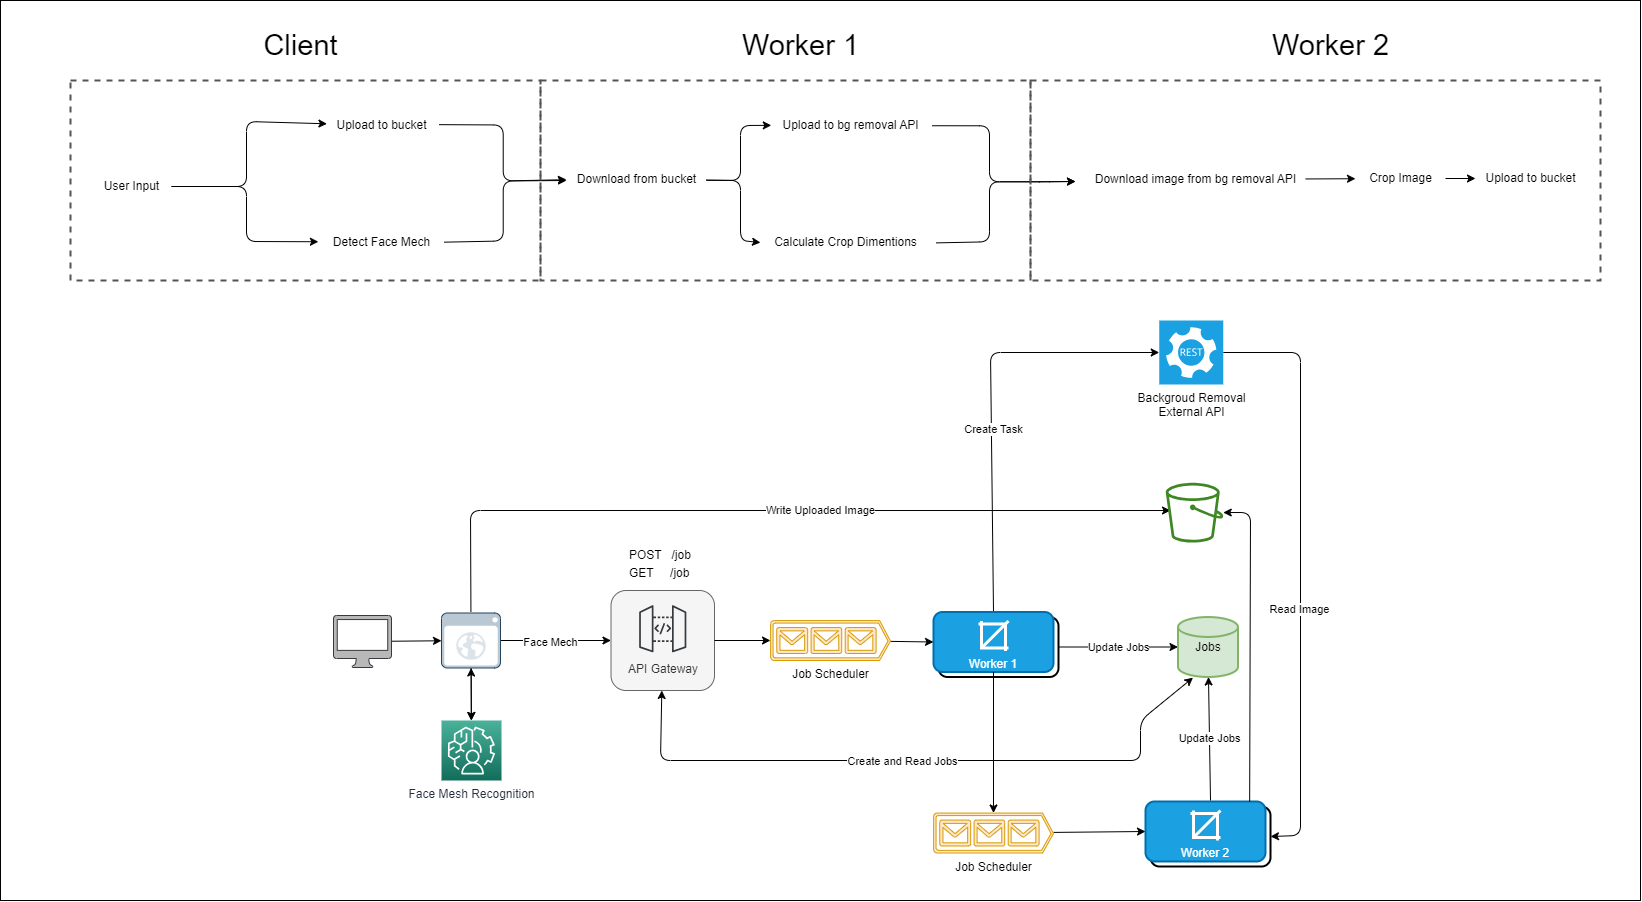

The diagram above was exported from draw.io. Its source (the exported page's mxGraphModel, read from the mxfile embedded in the PNG):
<mxGraphModel dx="2399" dy="2682" grid="1" gridSize="10" guides="1" tooltips="1" connect="1" arrows="1" fold="1" page="1" pageScale="1" pageWidth="850" pageHeight="1100" background="#ffffff" math="0" shadow="0">
  <root>
    <mxCell id="0" />
    <mxCell id="1" parent="0" />
    <mxCell id="172" value="" style="rounded=0;whiteSpace=wrap;html=1;fillColor=none;" parent="1" vertex="1">
      <mxGeometry x="-500" y="-400" width="1640" height="900" as="geometry" />
    </mxCell>
    <mxCell id="4" value="Update Jobs" style="edgeStyle=none;html=1;entryX=0;entryY=0.5;entryDx=0;entryDy=0;entryPerimeter=0;rounded=1;exitX=1;exitY=0.5;exitDx=0;exitDy=0;" parent="1" source="18" target="3" edge="1">
      <mxGeometry relative="1" as="geometry">
        <mxPoint x="513" y="244" as="sourcePoint" />
        <mxPoint x="663" y="244" as="targetPoint" />
      </mxGeometry>
    </mxCell>
    <mxCell id="36" value="Create Task" style="edgeStyle=none;html=1;fontColor=default;exitX=0.5;exitY=0;exitDx=0;exitDy=0;" parent="1" source="2" target="32" edge="1">
      <mxGeometry x="-0.1525" y="-2" relative="1" as="geometry">
        <mxPoint x="666.2550899970493" y="112.08802295416558" as="targetPoint" />
        <mxPoint x="455" y="214" as="sourcePoint" />
        <Array as="points">
          <mxPoint x="490" y="-48" />
        </Array>
        <mxPoint as="offset" />
      </mxGeometry>
    </mxCell>
    <mxCell id="3" value="Jobs" style="strokeWidth=2;html=1;shape=mxgraph.flowchart.database;whiteSpace=wrap;rounded=1;fillColor=#d5e8d4;strokeColor=#82b366;" parent="1" vertex="1">
      <mxGeometry x="677.5" y="216.5" width="60" height="60" as="geometry" />
    </mxCell>
    <mxCell id="8" value="" style="group;rounded=1;" parent="1" vertex="1" connectable="0">
      <mxGeometry x="110.5" y="190" width="103.5" height="100" as="geometry" />
    </mxCell>
    <mxCell id="6" value="&lt;br&gt;&lt;br&gt;&lt;br&gt;&lt;br&gt;API Gateway" style="rounded=1;whiteSpace=wrap;html=1;fillColor=#f5f5f5;strokeColor=#666666;fontColor=#333333;" parent="8" vertex="1">
      <mxGeometry width="103.5" height="100" as="geometry" />
    </mxCell>
    <mxCell id="9" value="&lt;p style=&quot;line-height: 150%;&quot;&gt;POST&amp;nbsp; &amp;nbsp;/job&lt;br&gt;GET&amp;nbsp; &amp;nbsp; &amp;nbsp;/job&lt;/p&gt;" style="text;html=1;align=left;verticalAlign=middle;resizable=0;points=[];autosize=1;strokeColor=none;fillColor=none;rounded=1;" parent="1" vertex="1">
      <mxGeometry x="127" y="128" width="90" height="70" as="geometry" />
    </mxCell>
    <mxCell id="17" style="edgeStyle=none;html=1;entryX=0;entryY=0.5;entryDx=0;entryDy=0;" parent="1" source="11" target="2" edge="1">
      <mxGeometry relative="1" as="geometry" />
    </mxCell>
    <mxCell id="11" value="Job Scheduler" style="verticalLabelPosition=bottom;html=1;verticalAlign=top;align=center;strokeColor=#d79b00;fillColor=#ffe6cc;shape=mxgraph.azure.queue_generic;pointerEvents=1;rounded=1;strokeWidth=1;shadow=0;dashed=0;comic=0;treeMoving=0;treeFolding=0;dropTarget=0;" parent="1" vertex="1">
      <mxGeometry x="270" y="220" width="120" height="40" as="geometry" />
    </mxCell>
    <mxCell id="27" style="edgeStyle=none;html=1;fontFamily=Helvetica;fontSize=12;fontColor=default;" parent="1" source="12" target="26" edge="1">
      <mxGeometry relative="1" as="geometry" />
    </mxCell>
    <mxCell id="12" value="" style="pointerEvents=1;shadow=0;dashed=0;html=1;strokeColor=#36393d;fillColor=#B8B8B8;labelPosition=center;verticalLabelPosition=bottom;verticalAlign=top;outlineConnect=0;align=center;shape=mxgraph.office.devices.mac_client;rounded=1;" parent="1" vertex="1">
      <mxGeometry x="-167" y="215" width="58" height="52" as="geometry" />
    </mxCell>
    <mxCell id="14" style="edgeStyle=none;html=1;exitX=1;exitY=0.5;exitDx=0;exitDy=0;rounded=1;entryX=0;entryY=0.5;entryDx=0;entryDy=0;entryPerimeter=0;" parent="1" source="6" target="11" edge="1">
      <mxGeometry relative="1" as="geometry">
        <mxPoint x="260" y="240" as="targetPoint" />
      </mxGeometry>
    </mxCell>
    <mxCell id="15" style="edgeStyle=none;html=1;entryX=0.25;entryY=1.011;entryDx=0;entryDy=0;entryPerimeter=0;rounded=1;startArrow=classic;startFill=1;" parent="1" source="6" target="3" edge="1">
      <mxGeometry relative="1" as="geometry">
        <Array as="points">
          <mxPoint x="160" y="360" />
          <mxPoint x="640" y="360" />
          <mxPoint x="640" y="320" />
        </Array>
      </mxGeometry>
    </mxCell>
    <mxCell id="16" value="Create and Read Jobs" style="edgeLabel;html=1;align=center;verticalAlign=middle;resizable=0;points=[];rounded=1;" parent="15" vertex="1" connectable="0">
      <mxGeometry x="-0.0568" y="-3" relative="1" as="geometry">
        <mxPoint y="-3" as="offset" />
      </mxGeometry>
    </mxCell>
    <mxCell id="28" style="edgeStyle=none;html=1;entryX=0;entryY=0.5;entryDx=0;entryDy=0;fontFamily=Helvetica;fontSize=12;fontColor=default;" parent="1" source="26" target="6" edge="1">
      <mxGeometry relative="1" as="geometry" />
    </mxCell>
    <mxCell id="52" value="Face Mech" style="edgeLabel;html=1;align=center;verticalAlign=middle;resizable=0;points=[];fontColor=default;" parent="28" vertex="1" connectable="0">
      <mxGeometry x="-0.2157" relative="1" as="geometry">
        <mxPoint x="7" y="1" as="offset" />
      </mxGeometry>
    </mxCell>
    <mxCell id="46" value="" style="edgeStyle=none;html=1;fontColor=default;" parent="1" source="26" target="39" edge="1">
      <mxGeometry relative="1" as="geometry" />
    </mxCell>
    <mxCell id="47" value="" style="edgeStyle=none;html=1;fontColor=default;startArrow=classic;startFill=1;" parent="1" source="26" target="39" edge="1">
      <mxGeometry relative="1" as="geometry" />
    </mxCell>
    <mxCell id="49" value="Write Uploaded Image" style="edgeStyle=none;html=1;fontColor=default;entryX=0.083;entryY=0.465;entryDx=0;entryDy=0;entryPerimeter=0;" parent="1" target="34" edge="1">
      <mxGeometry x="0.1242" relative="1" as="geometry">
        <mxPoint x="660" y="110" as="targetPoint" />
        <mxPoint x="-29.56874999999991" y="211.5" as="sourcePoint" />
        <Array as="points">
          <mxPoint x="-30" y="110" />
        </Array>
        <mxPoint as="offset" />
      </mxGeometry>
    </mxCell>
    <mxCell id="26" value="" style="shadow=0;dashed=0;html=1;strokeColor=#23445d;fillColor=#bac8d3;labelPosition=center;verticalLabelPosition=bottom;verticalAlign=top;align=center;outlineConnect=0;shape=mxgraph.veeam.2d.web_ui;rounded=1;pointerEvents=0;fontFamily=Helvetica;fontSize=12;" parent="1" vertex="1">
      <mxGeometry x="-59" y="212.5" width="59" height="55" as="geometry" />
    </mxCell>
    <mxCell id="31" value="" style="sketch=0;points=[[0,0,0],[0.25,0,0],[0.5,0,0],[0.75,0,0],[1,0,0],[0,1,0],[0.25,1,0],[0.5,1,0],[0.75,1,0],[1,1,0],[0,0.25,0],[0,0.5,0],[0,0.75,0],[1,0.25,0],[1,0.5,0],[1,0.75,0]];outlineConnect=0;fontColor=default;gradientColor=none;gradientDirection=north;fillColor=none;strokeColor=#36393d;dashed=0;verticalLabelPosition=bottom;verticalAlign=top;align=center;html=1;fontSize=12;fontStyle=0;aspect=fixed;shape=mxgraph.aws4.resourceIcon;resIcon=mxgraph.aws4.api_gateway;rounded=1;pointerEvents=0;fontFamily=Helvetica;" parent="1" vertex="1">
      <mxGeometry x="132.75" y="198.75" width="59" height="59" as="geometry" />
    </mxCell>
    <mxCell id="163" style="edgeStyle=none;html=1;fontColor=default;startArrow=none;startFill=0;entryX=1;entryY=0.5;entryDx=0;entryDy=0;" parent="1" source="32" target="156" edge="1">
      <mxGeometry relative="1" as="geometry">
        <mxPoint x="800" y="440" as="targetPoint" />
        <Array as="points">
          <mxPoint x="800" y="-48" />
          <mxPoint x="800" y="435" />
        </Array>
      </mxGeometry>
    </mxCell>
    <mxCell id="164" value="Read Image" style="edgeLabel;html=1;align=center;verticalAlign=middle;resizable=0;points=[];fontColor=default;" parent="163" vertex="1" connectable="0">
      <mxGeometry x="0.133" y="-2" relative="1" as="geometry">
        <mxPoint as="offset" />
      </mxGeometry>
    </mxCell>
    <mxCell id="32" value="Backgroud Removal&lt;br&gt;External API" style="sketch=0;pointerEvents=1;shadow=0;dashed=0;html=1;strokeColor=#006EAF;fillColor=#1ba1e2;labelPosition=center;verticalLabelPosition=bottom;verticalAlign=top;align=center;outlineConnect=0;shape=mxgraph.veeam2.restful_api;rounded=1;fontFamily=Helvetica;fontSize=12;fontColor=default;" parent="1" vertex="1">
      <mxGeometry x="658.75" y="-80" width="64" height="64" as="geometry" />
    </mxCell>
    <mxCell id="34" value="" style="sketch=0;outlineConnect=0;fontColor=#232F3E;gradientColor=none;fillColor=#3F8624;strokeColor=none;dashed=0;verticalLabelPosition=bottom;verticalAlign=top;align=center;html=1;fontSize=12;fontStyle=0;aspect=fixed;pointerEvents=1;shape=mxgraph.aws4.bucket;" parent="1" vertex="1">
      <mxGeometry x="665.25" y="82.2" width="57.5" height="59.8" as="geometry" />
    </mxCell>
    <mxCell id="37" value="" style="group" parent="1" vertex="1" connectable="0">
      <mxGeometry x="433" y="211.5" width="125" height="65" as="geometry" />
    </mxCell>
    <mxCell id="18" value="Workers (Detect&amp;nbsp;&amp;amp; Crop)" style="rounded=1;whiteSpace=wrap;html=1;strokeWidth=2;" parent="37" vertex="1">
      <mxGeometry x="5" y="5" width="120" height="60" as="geometry" />
    </mxCell>
    <mxCell id="2" value="&lt;br&gt;&lt;br&gt;&lt;br&gt;Worker 1" style="rounded=1;whiteSpace=wrap;html=1;strokeWidth=2;fillColor=#1ba1e2;fontColor=#ffffff;strokeColor=#006EAF;" parent="37" vertex="1">
      <mxGeometry width="120" height="60" as="geometry" />
    </mxCell>
    <mxCell id="60" value="" style="html=1;verticalLabelPosition=bottom;align=center;labelBackgroundColor=#ffffff;verticalAlign=top;strokeWidth=3;shadow=0;dashed=0;shape=mxgraph.ios7.icons.crop;fillColor=none;strokeColor=#FFFFFF;" parent="37" vertex="1">
      <mxGeometry x="45" y="9" width="30" height="30" as="geometry" />
    </mxCell>
    <mxCell id="39" value="Face Mesh Recognition" style="sketch=0;points=[[0,0,0],[0.25,0,0],[0.5,0,0],[0.75,0,0],[1,0,0],[0,1,0],[0.25,1,0],[0.5,1,0],[0.75,1,0],[1,1,0],[0,0.25,0],[0,0.5,0],[0,0.75,0],[1,0.25,0],[1,0.5,0],[1,0.75,0]];outlineConnect=0;fontColor=#232F3E;gradientColor=#4AB29A;gradientDirection=north;fillColor=#116D5B;strokeColor=#ffffff;dashed=0;verticalLabelPosition=bottom;verticalAlign=top;align=center;html=1;fontSize=12;fontStyle=0;aspect=fixed;shape=mxgraph.aws4.resourceIcon;resIcon=mxgraph.aws4.augmented_ai;" parent="1" vertex="1">
      <mxGeometry x="-59" y="320" width="60" height="60" as="geometry" />
    </mxCell>
    <mxCell id="70" style="edgeStyle=none;html=1;fontColor=default;startArrow=none;startFill=0;" parent="1" edge="1">
      <mxGeometry relative="1" as="geometry">
        <mxPoint x="310.99999999999955" y="-205" as="sourcePoint" />
      </mxGeometry>
    </mxCell>
    <mxCell id="126" style="edgeStyle=none;html=1;fontColor=default;startArrow=none;startFill=0;" parent="1" source="127" target="129" edge="1">
      <mxGeometry relative="1" as="geometry" />
    </mxCell>
    <mxCell id="127" value="&lt;span style=&quot;background-color: initial; text-align: left;&quot;&gt;Download image from bg removal API&lt;/span&gt;" style="text;html=1;align=center;verticalAlign=middle;resizable=0;points=[];autosize=1;strokeColor=none;fillColor=none;fontColor=default;" parent="1" vertex="1">
      <mxGeometry x="585" y="-236" width="220" height="30" as="geometry" />
    </mxCell>
    <mxCell id="128" style="edgeStyle=none;html=1;fontColor=default;startArrow=none;startFill=0;" parent="1" source="129" target="130" edge="1">
      <mxGeometry relative="1" as="geometry" />
    </mxCell>
    <mxCell id="129" value="&lt;div style=&quot;border-color: var(--border-color); text-align: left;&quot;&gt;&lt;span style=&quot;border-color: var(--border-color); background-color: initial;&quot;&gt;Crop Image&lt;/span&gt;&lt;/div&gt;" style="text;html=1;align=center;verticalAlign=middle;resizable=0;points=[];autosize=1;strokeColor=none;fillColor=none;fontColor=default;" parent="1" vertex="1">
      <mxGeometry x="855" y="-237" width="90" height="30" as="geometry" />
    </mxCell>
    <mxCell id="130" value="&lt;div style=&quot;border-color: var(--border-color); text-align: left;&quot;&gt;Upload to bucket&lt;br&gt;&lt;/div&gt;" style="text;html=1;align=center;verticalAlign=middle;resizable=0;points=[];autosize=1;strokeColor=none;fillColor=none;fontColor=default;" parent="1" vertex="1">
      <mxGeometry x="975" y="-237" width="110" height="30" as="geometry" />
    </mxCell>
    <mxCell id="132" value="&lt;span style=&quot;text-align: left;&quot;&gt;Upload to bucket&lt;/span&gt;" style="text;html=1;align=center;verticalAlign=middle;resizable=0;points=[];autosize=1;strokeColor=none;fillColor=none;fontColor=default;" parent="1" vertex="1">
      <mxGeometry x="-174" y="-290" width="110" height="30" as="geometry" />
    </mxCell>
    <mxCell id="133" style="edgeStyle=none;html=1;fontColor=default;startArrow=none;startFill=0;entryX=0.004;entryY=0.443;entryDx=0;entryDy=0;entryPerimeter=0;" parent="1" source="135" target="132" edge="1">
      <mxGeometry relative="1" as="geometry">
        <mxPoint x="-194" y="-279" as="targetPoint" />
        <Array as="points">
          <mxPoint x="-254" y="-214" />
          <mxPoint x="-254" y="-279" />
        </Array>
      </mxGeometry>
    </mxCell>
    <mxCell id="134" style="edgeStyle=none;html=1;fontColor=default;startArrow=none;startFill=0;entryX=-0.026;entryY=0.475;entryDx=0;entryDy=0;entryPerimeter=0;" parent="1" source="135" target="137" edge="1">
      <mxGeometry relative="1" as="geometry">
        <mxPoint x="-194" y="-159" as="targetPoint" />
        <Array as="points">
          <mxPoint x="-254" y="-214" />
          <mxPoint x="-254" y="-159" />
        </Array>
      </mxGeometry>
    </mxCell>
    <mxCell id="135" value="&lt;div style=&quot;text-align: left;&quot;&gt;&lt;span style=&quot;background-color: initial;&quot;&gt;User Input&lt;/span&gt;&lt;/div&gt;" style="text;html=1;align=center;verticalAlign=middle;resizable=0;points=[];autosize=1;strokeColor=none;fillColor=none;fontColor=default;" parent="1" vertex="1">
      <mxGeometry x="-409" y="-229" width="80" height="30" as="geometry" />
    </mxCell>
    <mxCell id="137" value="&lt;span style=&quot;text-align: left;&quot;&gt;Detect Face Mech&lt;/span&gt;" style="text;html=1;align=center;verticalAlign=middle;resizable=0;points=[];autosize=1;strokeColor=none;fillColor=none;fontColor=default;" parent="1" vertex="1">
      <mxGeometry x="-179" y="-173" width="120" height="30" as="geometry" />
    </mxCell>
    <mxCell id="138" value="&lt;div style=&quot;border-color: var(--border-color); text-align: left;&quot;&gt;&lt;span style=&quot;border-color: var(--border-color); background-color: initial;&quot;&gt;Upload to bg removal API&lt;br&gt;&lt;/span&gt;&lt;/div&gt;" style="text;html=1;align=center;verticalAlign=middle;resizable=0;points=[];autosize=1;strokeColor=none;fillColor=none;fontColor=default;" parent="1" vertex="1">
      <mxGeometry x="270" y="-290" width="160" height="30" as="geometry" />
    </mxCell>
    <mxCell id="139" value="&lt;div style=&quot;border-color: var(--border-color); text-align: left;&quot;&gt;Calculate Crop Dimentions&lt;br&gt;&lt;/div&gt;" style="text;html=1;align=center;verticalAlign=middle;resizable=0;points=[];autosize=1;strokeColor=none;fillColor=none;fontColor=default;" parent="1" vertex="1">
      <mxGeometry x="260" y="-173" width="170" height="30" as="geometry" />
    </mxCell>
    <mxCell id="140" style="edgeStyle=none;html=1;fontColor=default;startArrow=none;startFill=0;exitX=1.011;exitY=0.508;exitDx=0;exitDy=0;exitPerimeter=0;" parent="1" source="138" edge="1">
      <mxGeometry relative="1" as="geometry">
        <mxPoint x="575" y="-219" as="targetPoint" />
        <mxPoint x="439" y="-274.71000000000004" as="sourcePoint" />
        <Array as="points">
          <mxPoint x="489" y="-274.71000000000004" />
          <mxPoint x="489" y="-218.70999999999998" />
          <mxPoint x="539" y="-218.70999999999998" />
        </Array>
      </mxGeometry>
    </mxCell>
    <mxCell id="141" style="edgeStyle=none;html=1;fontColor=default;startArrow=none;startFill=0;exitX=1.033;exitY=0.513;exitDx=0;exitDy=0;exitPerimeter=0;" parent="1" source="139" edge="1">
      <mxGeometry relative="1" as="geometry">
        <mxPoint x="575" y="-219" as="targetPoint" />
        <mxPoint x="444" y="-158.28142857142845" as="sourcePoint" />
        <Array as="points">
          <mxPoint x="489" y="-158.71" />
          <mxPoint x="489" y="-218.70999999999998" />
          <mxPoint x="539" y="-218.70999999999998" />
        </Array>
      </mxGeometry>
    </mxCell>
    <mxCell id="142" style="edgeStyle=none;html=1;fontColor=default;startArrow=none;startFill=0;exitX=1.023;exitY=0.472;exitDx=0;exitDy=0;exitPerimeter=0;entryX=0;entryY=0.506;entryDx=0;entryDy=0;entryPerimeter=0;" parent="1" source="132" target="144" edge="1">
      <mxGeometry relative="1" as="geometry">
        <mxPoint x="56" y="-220" as="targetPoint" />
        <mxPoint x="-49.40999999999963" y="-275.57" as="sourcePoint" />
        <Array as="points">
          <mxPoint x="2.7200000000000273" y="-275.52000000000004" />
          <mxPoint x="2.7200000000000273" y="-219.51999999999998" />
        </Array>
      </mxGeometry>
    </mxCell>
    <mxCell id="143" style="edgeStyle=none;html=1;fontColor=default;startArrow=none;startFill=0;exitX=1.021;exitY=0.489;exitDx=0;exitDy=0;exitPerimeter=0;entryX=0;entryY=0.533;entryDx=0;entryDy=0;entryPerimeter=0;" parent="1" source="137" target="144" edge="1">
      <mxGeometry relative="1" as="geometry">
        <mxPoint x="16" y="-200" as="targetPoint" />
        <mxPoint x="-56.00000000000023" y="-158.4199999999999" as="sourcePoint" />
        <Array as="points">
          <mxPoint x="2.7200000000000273" y="-159.52" />
          <mxPoint x="2.7200000000000273" y="-219.51999999999998" />
        </Array>
      </mxGeometry>
    </mxCell>
    <mxCell id="148" value="" style="edgeStyle=none;html=1;fontColor=default;startArrow=none;startFill=0;entryX=0.005;entryY=0.495;entryDx=0;entryDy=0;entryPerimeter=0;" parent="1" source="144" target="138" edge="1">
      <mxGeometry relative="1" as="geometry">
        <Array as="points">
          <mxPoint x="240" y="-220" />
          <mxPoint x="240" y="-275" />
        </Array>
      </mxGeometry>
    </mxCell>
    <mxCell id="149" style="edgeStyle=none;html=1;entryX=0;entryY=0.502;entryDx=0;entryDy=0;entryPerimeter=0;fontColor=default;startArrow=none;startFill=0;" parent="1" source="144" target="139" edge="1">
      <mxGeometry relative="1" as="geometry">
        <Array as="points">
          <mxPoint x="240" y="-220" />
          <mxPoint x="240" y="-160" />
        </Array>
      </mxGeometry>
    </mxCell>
    <mxCell id="144" value="&lt;span style=&quot;text-align: left;&quot;&gt;Download from bucket&lt;/span&gt;" style="text;html=1;align=center;verticalAlign=middle;resizable=0;points=[];autosize=1;strokeColor=none;fillColor=none;fontColor=default;" parent="1" vertex="1">
      <mxGeometry x="66" y="-236" width="140" height="30" as="geometry" />
    </mxCell>
    <mxCell id="152" value="" style="rounded=0;whiteSpace=wrap;html=1;dashed=1;strokeColor=#545454;strokeWidth=2;fontColor=default;fillColor=none;gradientColor=none;" parent="1" vertex="1">
      <mxGeometry x="40" y="-320" width="490" height="200" as="geometry" />
    </mxCell>
    <mxCell id="153" value="" style="rounded=0;whiteSpace=wrap;html=1;dashed=1;strokeColor=#545454;strokeWidth=2;fontColor=default;fillColor=none;gradientColor=none;" parent="1" vertex="1">
      <mxGeometry x="530" y="-320" width="570" height="200" as="geometry" />
    </mxCell>
    <mxCell id="155" value="00" style="group" parent="1" vertex="1" connectable="0">
      <mxGeometry x="645" y="401" width="125" height="65" as="geometry" />
    </mxCell>
    <mxCell id="156" value="Workers (Detect&amp;nbsp;&amp;amp; Crop)" style="rounded=1;whiteSpace=wrap;html=1;strokeWidth=2;" parent="155" vertex="1">
      <mxGeometry x="5" y="5" width="120" height="60" as="geometry" />
    </mxCell>
    <mxCell id="157" value="&lt;br&gt;&lt;br&gt;&lt;br&gt;Worker 2" style="rounded=1;whiteSpace=wrap;html=1;strokeWidth=2;fillColor=#1ba1e2;fontColor=#ffffff;strokeColor=#006EAF;" parent="155" vertex="1">
      <mxGeometry width="120" height="60" as="geometry" />
    </mxCell>
    <mxCell id="158" value="" style="html=1;verticalLabelPosition=bottom;align=center;labelBackgroundColor=#ffffff;verticalAlign=top;strokeWidth=3;shadow=0;dashed=0;shape=mxgraph.ios7.icons.crop;fillColor=none;strokeColor=#FFFFFF;" parent="155" vertex="1">
      <mxGeometry x="45" y="9" width="30" height="30" as="geometry" />
    </mxCell>
    <mxCell id="161" style="edgeStyle=none;html=1;entryX=0;entryY=0.5;entryDx=0;entryDy=0;fontColor=default;startArrow=none;startFill=0;" parent="1" source="159" target="157" edge="1">
      <mxGeometry relative="1" as="geometry" />
    </mxCell>
    <mxCell id="159" value="Job Scheduler" style="verticalLabelPosition=bottom;html=1;verticalAlign=top;align=center;strokeColor=#d79b00;fillColor=#ffe6cc;shape=mxgraph.azure.queue_generic;pointerEvents=1;rounded=1;strokeWidth=1;shadow=0;dashed=0;comic=0;treeMoving=0;treeFolding=0;dropTarget=0;" parent="1" vertex="1">
      <mxGeometry x="433" y="412.5" width="120" height="40" as="geometry" />
    </mxCell>
    <mxCell id="160" style="edgeStyle=none;html=1;entryX=0.5;entryY=0;entryDx=0;entryDy=0;entryPerimeter=0;fontColor=default;startArrow=none;startFill=0;" parent="1" source="2" target="159" edge="1">
      <mxGeometry relative="1" as="geometry" />
    </mxCell>
    <mxCell id="165" style="edgeStyle=none;html=1;fontColor=default;startArrow=none;startFill=0;exitX=0.868;exitY=0;exitDx=0;exitDy=0;exitPerimeter=0;" parent="1" source="157" target="34" edge="1">
      <mxGeometry relative="1" as="geometry">
        <mxPoint x="760" y="330" as="targetPoint" />
        <mxPoint x="720" y="400" as="sourcePoint" />
        <Array as="points">
          <mxPoint x="750" y="112" />
        </Array>
      </mxGeometry>
    </mxCell>
    <mxCell id="167" value="" style="group" parent="1" vertex="1" connectable="0">
      <mxGeometry x="-430" y="-380" width="470" height="260" as="geometry" />
    </mxCell>
    <mxCell id="151" value="" style="rounded=0;whiteSpace=wrap;html=1;dashed=1;strokeColor=#545454;strokeWidth=2;fontColor=default;fillColor=none;gradientColor=none;" parent="167" vertex="1">
      <mxGeometry y="60" width="470" height="200" as="geometry" />
    </mxCell>
    <mxCell id="166" value="&lt;font style=&quot;font-size: 29px;&quot;&gt;Client&lt;/font&gt;" style="text;html=1;align=center;verticalAlign=middle;resizable=0;points=[];autosize=1;strokeColor=none;fillColor=none;fontColor=default;" parent="167" vertex="1">
      <mxGeometry x="180" width="100" height="50" as="geometry" />
    </mxCell>
    <mxCell id="168" value="&lt;font style=&quot;font-size: 29px;&quot;&gt;Worker 1&lt;/font&gt;" style="text;html=1;align=center;verticalAlign=middle;resizable=0;points=[];autosize=1;strokeColor=none;fillColor=none;fontColor=default;" parent="1" vertex="1">
      <mxGeometry x="230" y="-380" width="140" height="50" as="geometry" />
    </mxCell>
    <mxCell id="169" value="&lt;font style=&quot;font-size: 29px;&quot;&gt;Worker 2&lt;/font&gt;" style="text;html=1;align=center;verticalAlign=middle;resizable=0;points=[];autosize=1;strokeColor=none;fillColor=none;fontColor=default;" parent="1" vertex="1">
      <mxGeometry x="760" y="-380" width="140" height="50" as="geometry" />
    </mxCell>
    <mxCell id="171" value="&lt;span style=&quot;font-size: 11px;&quot;&gt;Update Jobs&lt;/span&gt;" style="edgeStyle=none;html=1;fontSize=11;fontColor=default;startArrow=none;startFill=0;" parent="1" target="3" edge="1">
      <mxGeometry relative="1" as="geometry">
        <mxPoint x="710" y="400" as="sourcePoint" />
        <mxPoint x="710" y="270" as="targetPoint" />
      </mxGeometry>
    </mxCell>
  </root>
</mxGraphModel>